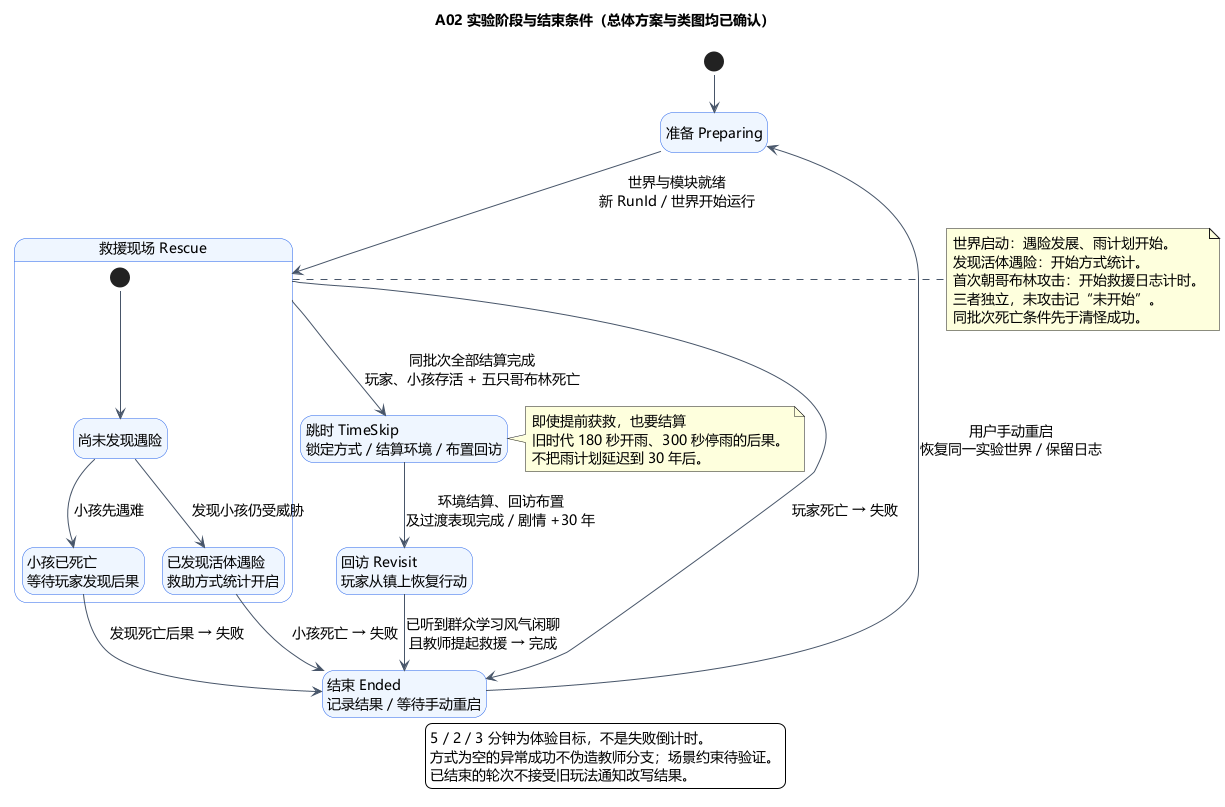

The diagram above was rendered by PlantUML. Its source (embedded in the PNG):
@startuml A02-experiment-flow
!pragma layout smetana
title A02 实验阶段与结束条件（总体方案与类图均已确认）
skinparam defaultFontName Microsoft YaHei
skinparam defaultFontSize 14
skinparam shadowing false
skinparam backgroundColor #FFFFFF
skinparam ArrowColor #475569
skinparam stateBackgroundColor #EFF6FF
skinparam stateBorderColor #2563EB
hide empty description
top to bottom direction

state "准备 Preparing" as Prepare
state "救援现场 Rescue" as Rescue {
  state "尚未发现遇险" as Unseen
  state "已发现活体遇险\n救助方式统计开启" as Seen
  state "小孩已死亡\n等待玩家发现后果" as Await
  [*] --> Unseen
  Unseen --> Seen : 发现小孩仍受威胁
  Unseen --> Await : 小孩先遇难
}
state "跳时 TimeSkip\n锁定方式 / 结算环境 / 布置回访" as Skip
state "回访 Revisit\n玩家从镇上恢复行动" as Revisit
state "结束 Ended\n记录结果 / 等待手动重启" as Ended

[*] -down-> Prepare
Prepare -down-> Rescue : 世界与模块就绪\n新 RunId / 世界开始运行
Seen --> Ended : 小孩死亡 → 失败
Await --> Ended : 发现死亡后果 → 失败
Rescue --> Ended : 玩家死亡 → 失败
Rescue -down-> Skip : 同批次全部结算完成\n玩家、小孩存活 + 五只哥布林死亡
Skip -down-> Revisit : 环境结算、回访布置\n及过渡表现完成 / 剧情 +30 年
Revisit -down-> Ended : 已听到群众学习风气闲聊\n且教师提起救援 → 完成
Ended -up-> Prepare : 用户手动重启\n恢复同一实验世界 / 保留日志

note right of Rescue
世界启动：遇险发展、雨计划开始。
发现活体遇险：开始方式统计。
首次朝哥布林攻击：开始救援日志计时。
三者独立，未攻击记“未开始”。
同批次死亡条件先于清怪成功。
end note

note right of Skip
即使提前获救，也要结算
旧时代 180 秒开雨、300 秒停雨的后果。
不把雨计划延迟到 30 年后。
end note

legend bottom
  5 / 2 / 3 分钟为体验目标，不是失败倒计时。
  方式为空的异常成功不伪造教师分支；场景约束待验证。
  已结束的轮次不接受旧玩法通知改写结果。
endlegend
@enduml